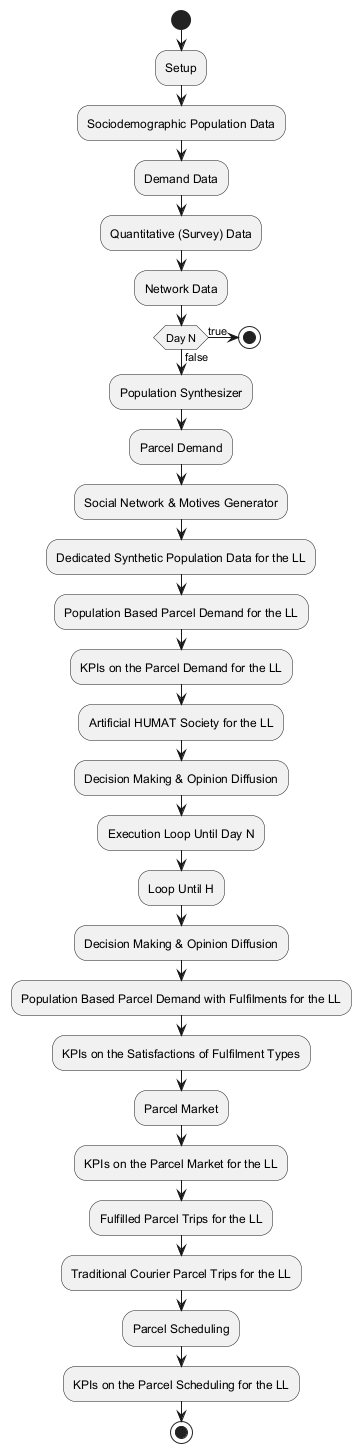

The diagram above was rendered by PlantUML. Its source (embedded in the PNG):
@startuml
start
:Setup;
:Sociodemographic Population Data;
:Demand Data;
:Quantitative (Survey) Data;
:Network Data;
if (Day N) then (false)
  :Population Synthesizer;
  :Parcel Demand;
  :Social Network & Motives Generator;
  :Dedicated Synthetic Population Data for the LL;
  :Population Based Parcel Demand for the LL;
  :KPIs on the Parcel Demand for the LL;
  :Artificial HUMAT Society for the LL;
  :Decision Making & Opinion Diffusion;
  :Execution Loop Until Day N;
else (true)
  stop
endif

:Loop Until H;
:Decision Making & Opinion Diffusion;
:Population Based Parcel Demand with Fulfilments for the LL;
:KPIs on the Satisfactions of Fulfilment Types;
:Parcel Market;
:KPIs on the Parcel Market for the LL;
:Fulfilled Parcel Trips for the LL;
:Traditional Courier Parcel Trips for the LL;
:Parcel Scheduling;
:KPIs on the Parcel Scheduling for the LL;
stop
@enduml